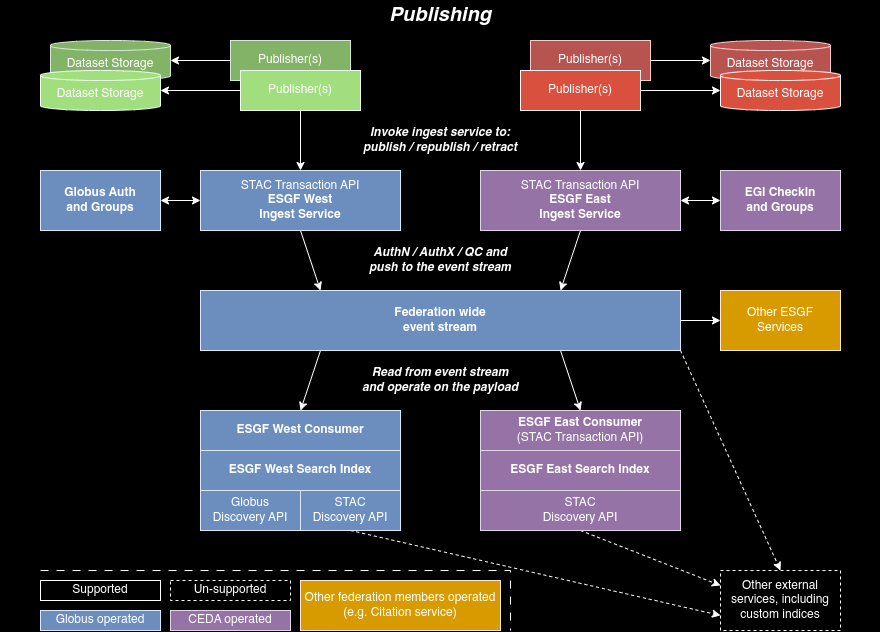

The diagram above was exported from draw.io. Its source (the exported page's mxGraphModel, read from the mxfile embedded in the PNG):
<mxGraphModel dx="1434" dy="870" grid="1" gridSize="10" guides="1" tooltips="1" connect="1" arrows="1" fold="1" page="1" pageScale="1" pageWidth="8000" pageHeight="12000" background="#000000" math="0" shadow="0">
  <root>
    <mxCell id="0" />
    <mxCell id="1" parent="0" />
    <mxCell id="eVVl6n1-VXMqCnWFqES7-1" value="Dataset Storage" style="shape=cylinder3;whiteSpace=wrap;html=1;boundedLbl=1;backgroundOutline=1;size=5;fillColor=#82B366;strokeColor=#D5E8D4;fontColor=#ffffff;" parent="1" vertex="1">
      <mxGeometry x="210" y="190" width="120" height="40" as="geometry" />
    </mxCell>
    <mxCell id="eVVl6n1-VXMqCnWFqES7-2" value="Dataset Storage" style="shape=cylinder3;whiteSpace=wrap;html=1;boundedLbl=1;backgroundOutline=1;size=5;fillColor=#A1DE7E;strokeColor=#ECFFEB;fontColor=#ffffff;" parent="1" vertex="1">
      <mxGeometry x="200" y="220" width="120" height="40" as="geometry" />
    </mxCell>
    <mxCell id="eVVl6n1-VXMqCnWFqES7-3" value="Publisher(s)" style="rounded=0;whiteSpace=wrap;html=1;fillColor=#82B366;strokeColor=#D5E8D4;fontColor=#ffffff;" parent="1" vertex="1">
      <mxGeometry x="390" y="190" width="120" height="40" as="geometry" />
    </mxCell>
    <mxCell id="eVVl6n1-VXMqCnWFqES7-34" style="edgeStyle=orthogonalEdgeStyle;rounded=0;orthogonalLoop=1;jettySize=auto;html=1;exitX=0.5;exitY=1;exitDx=0;exitDy=0;strokeColor=#FFFFFF;fontColor=#ffffff;labelBackgroundColor=#000000;" parent="1" source="eVVl6n1-VXMqCnWFqES7-4" target="eVVl6n1-VXMqCnWFqES7-13" edge="1">
      <mxGeometry relative="1" as="geometry" />
    </mxCell>
    <mxCell id="eVVl6n1-VXMqCnWFqES7-4" value="Publisher(s)" style="rounded=0;whiteSpace=wrap;html=1;fillColor=#A1DE7E;strokeColor=#ECFFEB;fontColor=#ffffff;" parent="1" vertex="1">
      <mxGeometry x="400" y="220" width="120" height="40" as="geometry" />
    </mxCell>
    <mxCell id="eVVl6n1-VXMqCnWFqES7-5" value="Publisher(s)" style="rounded=0;whiteSpace=wrap;html=1;fillColor=#B85450;strokeColor=#F8CECC;fontColor=#ffffff;" parent="1" vertex="1">
      <mxGeometry x="690" y="190" width="120" height="40" as="geometry" />
    </mxCell>
    <mxCell id="eVVl6n1-VXMqCnWFqES7-10" style="edgeStyle=orthogonalEdgeStyle;rounded=0;orthogonalLoop=1;jettySize=auto;html=1;strokeColor=#FFFFFF;fontColor=#ffffff;labelBackgroundColor=#000000;" parent="1" source="eVVl6n1-VXMqCnWFqES7-6" target="eVVl6n1-VXMqCnWFqES7-8" edge="1">
      <mxGeometry relative="1" as="geometry" />
    </mxCell>
    <mxCell id="eVVl6n1-VXMqCnWFqES7-35" style="edgeStyle=orthogonalEdgeStyle;rounded=0;orthogonalLoop=1;jettySize=auto;html=1;exitX=0.5;exitY=1;exitDx=0;exitDy=0;entryX=0.5;entryY=0;entryDx=0;entryDy=0;strokeColor=#FFFFFF;fontColor=#ffffff;labelBackgroundColor=#000000;" parent="1" source="eVVl6n1-VXMqCnWFqES7-6" target="eVVl6n1-VXMqCnWFqES7-14" edge="1">
      <mxGeometry relative="1" as="geometry" />
    </mxCell>
    <mxCell id="eVVl6n1-VXMqCnWFqES7-6" value="Publisher(s)" style="rounded=0;whiteSpace=wrap;html=1;fillColor=#D9513E;strokeColor=#FFF1F0;fontColor=#ffffff;" parent="1" vertex="1">
      <mxGeometry x="680" y="220" width="120" height="40" as="geometry" />
    </mxCell>
    <mxCell id="eVVl6n1-VXMqCnWFqES7-7" value="Dataset Storage" style="shape=cylinder3;whiteSpace=wrap;html=1;boundedLbl=1;backgroundOutline=1;size=5;fillColor=#B85450;strokeColor=#F8CECC;fontColor=#ffffff;" parent="1" vertex="1">
      <mxGeometry x="870" y="190" width="120" height="40" as="geometry" />
    </mxCell>
    <mxCell id="eVVl6n1-VXMqCnWFqES7-8" value="Dataset Storage" style="shape=cylinder3;whiteSpace=wrap;html=1;boundedLbl=1;backgroundOutline=1;size=5;fillColor=#D9513E;strokeColor=#FFF1F0;fontColor=#ffffff;" parent="1" vertex="1">
      <mxGeometry x="880" y="220" width="120" height="40" as="geometry" />
    </mxCell>
    <mxCell id="eVVl6n1-VXMqCnWFqES7-9" style="edgeStyle=orthogonalEdgeStyle;rounded=0;orthogonalLoop=1;jettySize=auto;html=1;entryX=0;entryY=0.5;entryDx=0;entryDy=0;entryPerimeter=0;strokeColor=#FFFFFF;fontColor=#ffffff;labelBackgroundColor=#000000;" parent="1" source="eVVl6n1-VXMqCnWFqES7-5" target="eVVl6n1-VXMqCnWFqES7-7" edge="1">
      <mxGeometry relative="1" as="geometry" />
    </mxCell>
    <mxCell id="eVVl6n1-VXMqCnWFqES7-11" style="edgeStyle=orthogonalEdgeStyle;rounded=0;orthogonalLoop=1;jettySize=auto;html=1;entryX=1;entryY=0.5;entryDx=0;entryDy=0;entryPerimeter=0;strokeColor=#FFFFFF;fontColor=#ffffff;labelBackgroundColor=#000000;" parent="1" source="eVVl6n1-VXMqCnWFqES7-4" target="eVVl6n1-VXMqCnWFqES7-2" edge="1">
      <mxGeometry relative="1" as="geometry" />
    </mxCell>
    <mxCell id="eVVl6n1-VXMqCnWFqES7-12" style="edgeStyle=orthogonalEdgeStyle;rounded=0;orthogonalLoop=1;jettySize=auto;html=1;entryX=1;entryY=0.5;entryDx=0;entryDy=0;entryPerimeter=0;strokeColor=#FFFFFF;fontColor=#ffffff;labelBackgroundColor=#000000;" parent="1" source="eVVl6n1-VXMqCnWFqES7-3" target="eVVl6n1-VXMqCnWFqES7-1" edge="1">
      <mxGeometry relative="1" as="geometry" />
    </mxCell>
    <mxCell id="eVVl6n1-VXMqCnWFqES7-18" style="rounded=0;orthogonalLoop=1;jettySize=auto;html=1;entryX=0.25;entryY=0;entryDx=0;entryDy=0;exitX=0.5;exitY=1;exitDx=0;exitDy=0;strokeColor=#FFFFFF;fontColor=#ffffff;labelBackgroundColor=#000000;" parent="1" source="eVVl6n1-VXMqCnWFqES7-13" target="eVVl6n1-VXMqCnWFqES7-17" edge="1">
      <mxGeometry relative="1" as="geometry" />
    </mxCell>
    <mxCell id="eVVl6n1-VXMqCnWFqES7-20" style="edgeStyle=orthogonalEdgeStyle;rounded=0;orthogonalLoop=1;jettySize=auto;html=1;entryX=1;entryY=0.5;entryDx=0;entryDy=0;startArrow=classic;startFill=1;strokeColor=#FFFFFF;fontColor=#ffffff;labelBackgroundColor=#000000;" parent="1" source="eVVl6n1-VXMqCnWFqES7-13" target="eVVl6n1-VXMqCnWFqES7-15" edge="1">
      <mxGeometry relative="1" as="geometry" />
    </mxCell>
    <mxCell id="eVVl6n1-VXMqCnWFqES7-13" value="STAC Transaction API&lt;br&gt;&lt;b&gt;ESGF West&lt;br&gt;Ingest Service&lt;/b&gt;" style="rounded=0;whiteSpace=wrap;html=1;fillColor=#6C8EBF;strokeColor=#DAE8FC;fontColor=#ffffff;" parent="1" vertex="1">
      <mxGeometry x="360" y="320" width="200" height="60" as="geometry" />
    </mxCell>
    <mxCell id="eVVl6n1-VXMqCnWFqES7-19" style="rounded=0;orthogonalLoop=1;jettySize=auto;html=1;entryX=0.75;entryY=0;entryDx=0;entryDy=0;exitX=0.5;exitY=1;exitDx=0;exitDy=0;strokeColor=#FFFFFF;fontColor=#ffffff;labelBackgroundColor=#000000;" parent="1" source="eVVl6n1-VXMqCnWFqES7-14" target="eVVl6n1-VXMqCnWFqES7-17" edge="1">
      <mxGeometry relative="1" as="geometry" />
    </mxCell>
    <mxCell id="eVVl6n1-VXMqCnWFqES7-21" style="edgeStyle=orthogonalEdgeStyle;rounded=0;orthogonalLoop=1;jettySize=auto;html=1;entryX=0;entryY=0.5;entryDx=0;entryDy=0;startArrow=classic;startFill=1;strokeColor=#FFFFFF;fontColor=#ffffff;labelBackgroundColor=#000000;" parent="1" source="eVVl6n1-VXMqCnWFqES7-14" target="eVVl6n1-VXMqCnWFqES7-16" edge="1">
      <mxGeometry relative="1" as="geometry" />
    </mxCell>
    <mxCell id="eVVl6n1-VXMqCnWFqES7-14" value="STAC Transaction API&lt;br style=&quot;border-color: var(--border-color);&quot;&gt;&lt;b&gt;ESGF East&lt;br style=&quot;border-color: var(--border-color);&quot;&gt;Ingest Service&lt;/b&gt;" style="rounded=0;whiteSpace=wrap;html=1;fillColor=#9673A6;strokeColor=#E1D5E7;fontColor=#ffffff;" parent="1" vertex="1">
      <mxGeometry x="640" y="320" width="200" height="60" as="geometry" />
    </mxCell>
    <mxCell id="eVVl6n1-VXMqCnWFqES7-15" value="&lt;b&gt;Globus Auth&lt;br&gt;and Groups&lt;/b&gt;" style="rounded=0;whiteSpace=wrap;html=1;fillColor=#6C8EBF;strokeColor=#DAE8FC;fontColor=#ffffff;" parent="1" vertex="1">
      <mxGeometry x="200" y="320" width="120" height="60" as="geometry" />
    </mxCell>
    <mxCell id="eVVl6n1-VXMqCnWFqES7-16" value="&lt;b&gt;EGI CheckIn&lt;br&gt;and Groups&lt;/b&gt;" style="rounded=0;whiteSpace=wrap;html=1;fillColor=#9673A6;strokeColor=#E1D5E7;fontColor=#ffffff;" parent="1" vertex="1">
      <mxGeometry x="880" y="320" width="120" height="60" as="geometry" />
    </mxCell>
    <mxCell id="eVVl6n1-VXMqCnWFqES7-29" style="rounded=0;orthogonalLoop=1;jettySize=auto;html=1;exitX=0.25;exitY=1;exitDx=0;exitDy=0;entryX=0.5;entryY=0;entryDx=0;entryDy=0;strokeColor=#FFFFFF;fontColor=#ffffff;labelBackgroundColor=#000000;" parent="1" source="eVVl6n1-VXMqCnWFqES7-17" target="eVVl6n1-VXMqCnWFqES7-22" edge="1">
      <mxGeometry relative="1" as="geometry" />
    </mxCell>
    <mxCell id="eVVl6n1-VXMqCnWFqES7-30" style="rounded=0;orthogonalLoop=1;jettySize=auto;html=1;exitX=0.75;exitY=1;exitDx=0;exitDy=0;entryX=0.5;entryY=0;entryDx=0;entryDy=0;strokeColor=#FFFFFF;fontColor=#ffffff;labelBackgroundColor=#000000;" parent="1" source="eVVl6n1-VXMqCnWFqES7-17" target="eVVl6n1-VXMqCnWFqES7-23" edge="1">
      <mxGeometry relative="1" as="geometry" />
    </mxCell>
    <mxCell id="eVVl6n1-VXMqCnWFqES7-33" style="edgeStyle=orthogonalEdgeStyle;rounded=0;orthogonalLoop=1;jettySize=auto;html=1;exitX=1;exitY=0.5;exitDx=0;exitDy=0;entryX=0;entryY=0.5;entryDx=0;entryDy=0;strokeColor=#FFFFFF;fontColor=#ffffff;labelBackgroundColor=#000000;" parent="1" source="eVVl6n1-VXMqCnWFqES7-17" target="eVVl6n1-VXMqCnWFqES7-32" edge="1">
      <mxGeometry relative="1" as="geometry" />
    </mxCell>
    <mxCell id="eVVl6n1-VXMqCnWFqES7-44" style="rounded=0;orthogonalLoop=1;jettySize=auto;html=1;exitX=1;exitY=1;exitDx=0;exitDy=0;entryX=0.5;entryY=0;entryDx=0;entryDy=0;dashed=1;strokeColor=#FFFFFF;fontColor=#ffffff;labelBackgroundColor=#000000;" parent="1" source="eVVl6n1-VXMqCnWFqES7-17" target="eVVl6n1-VXMqCnWFqES7-41" edge="1">
      <mxGeometry relative="1" as="geometry" />
    </mxCell>
    <mxCell id="eVVl6n1-VXMqCnWFqES7-17" value="Federation wide&lt;br&gt;event stream" style="rounded=0;whiteSpace=wrap;html=1;fontStyle=1;fillColor=#6C8EBF;strokeColor=#DAE8FC;fontColor=#ffffff;" parent="1" vertex="1">
      <mxGeometry x="360" y="440" width="480" height="60" as="geometry" />
    </mxCell>
    <mxCell id="eVVl6n1-VXMqCnWFqES7-22" value="&lt;b&gt;ESGF West Consumer&lt;/b&gt;" style="rounded=0;whiteSpace=wrap;html=1;fillColor=#6C8EBF;strokeColor=#DAE8FC;fontColor=#ffffff;" parent="1" vertex="1">
      <mxGeometry x="360" y="560" width="200" height="40" as="geometry" />
    </mxCell>
    <mxCell id="eVVl6n1-VXMqCnWFqES7-23" value="&lt;b&gt;ESGF East Consumer&lt;/b&gt;&lt;br&gt;(STAC Transaction API)" style="rounded=0;whiteSpace=wrap;html=1;fillColor=#9673A6;strokeColor=#E1D5E7;fontColor=#ffffff;" parent="1" vertex="1">
      <mxGeometry x="640" y="560" width="200" height="40" as="geometry" />
    </mxCell>
    <mxCell id="eVVl6n1-VXMqCnWFqES7-24" value="&lt;b&gt;ESGF West Search Index&lt;/b&gt;" style="rounded=0;whiteSpace=wrap;html=1;fillColor=#6C8EBF;strokeColor=#DAE8FC;fontColor=#ffffff;" parent="1" vertex="1">
      <mxGeometry x="360" y="600" width="200" height="40" as="geometry" />
    </mxCell>
    <mxCell id="eVVl6n1-VXMqCnWFqES7-25" value="&lt;b&gt;ESGF East Search Index&lt;/b&gt;" style="rounded=0;whiteSpace=wrap;html=1;fillColor=#9673A6;strokeColor=#E1D5E7;fontColor=#ffffff;" parent="1" vertex="1">
      <mxGeometry x="640" y="600" width="200" height="40" as="geometry" />
    </mxCell>
    <mxCell id="eVVl6n1-VXMqCnWFqES7-26" value="Globus&lt;br&gt;Discovery API" style="rounded=0;whiteSpace=wrap;html=1;fillColor=#6C8EBF;strokeColor=#DAE8FC;fontColor=#ffffff;" parent="1" vertex="1">
      <mxGeometry x="360" y="640" width="100" height="40" as="geometry" />
    </mxCell>
    <mxCell id="eVVl6n1-VXMqCnWFqES7-43" style="rounded=0;orthogonalLoop=1;jettySize=auto;html=1;exitX=0.5;exitY=1;exitDx=0;exitDy=0;entryX=0;entryY=0.75;entryDx=0;entryDy=0;dashed=1;strokeColor=#FFFFFF;fontColor=#ffffff;labelBackgroundColor=#000000;" parent="1" source="eVVl6n1-VXMqCnWFqES7-27" target="eVVl6n1-VXMqCnWFqES7-41" edge="1">
      <mxGeometry relative="1" as="geometry" />
    </mxCell>
    <mxCell id="eVVl6n1-VXMqCnWFqES7-27" value="STAC&lt;br&gt;Discovery API" style="rounded=0;whiteSpace=wrap;html=1;fillColor=#6C8EBF;strokeColor=#DAE8FC;fontColor=#ffffff;" parent="1" vertex="1">
      <mxGeometry x="460" y="640" width="100" height="40" as="geometry" />
    </mxCell>
    <mxCell id="eVVl6n1-VXMqCnWFqES7-42" style="rounded=0;orthogonalLoop=1;jettySize=auto;html=1;exitX=0.5;exitY=1;exitDx=0;exitDy=0;entryX=0;entryY=0.25;entryDx=0;entryDy=0;dashed=1;strokeColor=#FFFFFF;fontColor=#ffffff;labelBackgroundColor=#000000;" parent="1" source="eVVl6n1-VXMqCnWFqES7-28" target="eVVl6n1-VXMqCnWFqES7-41" edge="1">
      <mxGeometry relative="1" as="geometry" />
    </mxCell>
    <mxCell id="eVVl6n1-VXMqCnWFqES7-28" value="STAC&lt;br&gt;Discovery API" style="rounded=0;whiteSpace=wrap;html=1;fillColor=#9673A6;strokeColor=#E1D5E7;fontColor=#ffffff;" parent="1" vertex="1">
      <mxGeometry x="640" y="640" width="200" height="40" as="geometry" />
    </mxCell>
    <mxCell id="eVVl6n1-VXMqCnWFqES7-32" value="Other ESGF&lt;br&gt;Services" style="rounded=0;whiteSpace=wrap;html=1;fillColor=#D79B00;strokeColor=#FFE6CC;fontColor=#ffffff;" parent="1" vertex="1">
      <mxGeometry x="880" y="440" width="120" height="60" as="geometry" />
    </mxCell>
    <mxCell id="eVVl6n1-VXMqCnWFqES7-36" value="Supported" style="rounded=0;whiteSpace=wrap;html=1;fontColor=#ffffff;fillColor=#000000;strokeColor=#FFFFFF;" parent="1" vertex="1">
      <mxGeometry x="200" y="730" width="120" height="20" as="geometry" />
    </mxCell>
    <mxCell id="eVVl6n1-VXMqCnWFqES7-37" value="Un-supported" style="rounded=0;whiteSpace=wrap;html=1;dashed=1;fontColor=#ffffff;fillColor=#000000;strokeColor=#FFFFFF;" parent="1" vertex="1">
      <mxGeometry x="330" y="730" width="120" height="20" as="geometry" />
    </mxCell>
    <mxCell id="eVVl6n1-VXMqCnWFqES7-38" value="Globus operated" style="rounded=0;whiteSpace=wrap;html=1;fillColor=#6C8EBF;strokeColor=#DAE8FC;fontColor=#ffffff;" parent="1" vertex="1">
      <mxGeometry x="200" y="760" width="120" height="20" as="geometry" />
    </mxCell>
    <mxCell id="eVVl6n1-VXMqCnWFqES7-39" value="CEDA operated" style="rounded=0;whiteSpace=wrap;html=1;fillColor=#9673A6;strokeColor=#E1D5E7;fontColor=#ffffff;" parent="1" vertex="1">
      <mxGeometry x="330" y="760" width="120" height="20" as="geometry" />
    </mxCell>
    <mxCell id="eVVl6n1-VXMqCnWFqES7-40" value="Other federation members operated&lt;br&gt;(e.g. Citation service)" style="rounded=0;whiteSpace=wrap;html=1;fillColor=#D79B00;strokeColor=#FFE6CC;fontColor=#ffffff;" parent="1" vertex="1">
      <mxGeometry x="460" y="730" width="200" height="50" as="geometry" />
    </mxCell>
    <mxCell id="eVVl6n1-VXMqCnWFqES7-41" value="Other external services, including custom indices" style="rounded=0;whiteSpace=wrap;html=1;dashed=1;fontColor=#ffffff;fillColor=#000000;strokeColor=#FFFFFF;" parent="1" vertex="1">
      <mxGeometry x="880" y="720" width="120" height="60" as="geometry" />
    </mxCell>
    <mxCell id="eVVl6n1-VXMqCnWFqES7-45" value="Invoke ingest service to:&lt;br&gt;publish / republish / retract" style="text;html=1;align=center;verticalAlign=middle;whiteSpace=wrap;rounded=0;fontStyle=3;strokeColor=none;fontColor=#ffffff;labelBackgroundColor=#000000;" parent="1" vertex="1">
      <mxGeometry x="520" y="270" width="160" height="40" as="geometry" />
    </mxCell>
    <mxCell id="eVVl6n1-VXMqCnWFqES7-46" value="AuthN / AuthX / QC and push to the event stream" style="text;html=1;align=center;verticalAlign=middle;whiteSpace=wrap;rounded=0;fontStyle=3;strokeColor=none;fontColor=#ffffff;labelBackgroundColor=#000000;" parent="1" vertex="1">
      <mxGeometry x="520" y="390" width="160" height="40" as="geometry" />
    </mxCell>
    <mxCell id="eVVl6n1-VXMqCnWFqES7-47" value="Read from event stream and operate on the payload" style="text;html=1;align=center;verticalAlign=middle;whiteSpace=wrap;rounded=0;fontStyle=3;strokeColor=none;fontColor=#ffffff;labelBackgroundColor=#000000;" parent="1" vertex="1">
      <mxGeometry x="520" y="510" width="160" height="40" as="geometry" />
    </mxCell>
    <mxCell id="eVVl6n1-VXMqCnWFqES7-48" value="&lt;b style=&quot;font-size: 20px;&quot;&gt;&lt;font style=&quot;font-size: 20px;&quot;&gt;Publishing&lt;/font&gt;&lt;/b&gt;" style="text;html=1;align=center;verticalAlign=middle;whiteSpace=wrap;rounded=0;fontSize=20;fontStyle=2;fontColor=#ffffff;" parent="1" vertex="1">
      <mxGeometry x="160" y="150" width="880" height="30" as="geometry" />
    </mxCell>
    <mxCell id="eVVl6n1-VXMqCnWFqES7-49" value="" style="endArrow=none;html=1;rounded=0;dashed=1;dashPattern=8 8;strokeColor=#FFFFFF;fontColor=#ffffff;labelBackgroundColor=#000000;" parent="1" edge="1">
      <mxGeometry width="50" height="50" relative="1" as="geometry">
        <mxPoint x="200" y="720" as="sourcePoint" />
        <mxPoint x="670" y="780" as="targetPoint" />
        <Array as="points">
          <mxPoint x="670" y="720" />
        </Array>
      </mxGeometry>
    </mxCell>
  </root>
</mxGraphModel>